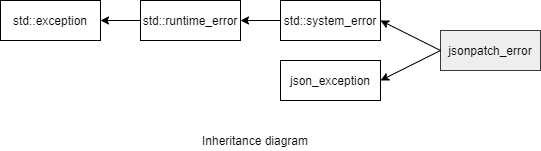

The diagram above was exported from draw.io. Its source (the exported page's mxGraphModel, read from the mxfile embedded in the PNG):
<mxGraphModel dx="1038" dy="498" grid="1" gridSize="10" guides="1" tooltips="1" connect="1" arrows="1" fold="1" page="1" pageScale="1" pageWidth="850" pageHeight="1100" math="0" shadow="0">
  <root>
    <mxCell id="0" />
    <mxCell id="1" parent="0" />
    <mxCell id="ENTxnKQSh2CqKtWMmYxJ-1" value="std::exception" style="rounded=0;whiteSpace=wrap;html=1;" parent="1" vertex="1">
      <mxGeometry x="60" y="90" width="100" height="40" as="geometry" />
    </mxCell>
    <mxCell id="ENTxnKQSh2CqKtWMmYxJ-7" value="std::runtime_error" style="rounded=0;whiteSpace=wrap;html=1;" parent="1" vertex="1">
      <mxGeometry x="200" y="90" width="100" height="40" as="geometry" />
    </mxCell>
    <mxCell id="ENTxnKQSh2CqKtWMmYxJ-8" value="" style="endArrow=classic;html=1;exitX=0;exitY=0.5;exitDx=0;exitDy=0;entryX=1;entryY=0.5;entryDx=0;entryDy=0;" parent="1" source="ENTxnKQSh2CqKtWMmYxJ-7" target="ENTxnKQSh2CqKtWMmYxJ-1" edge="1">
      <mxGeometry width="50" height="50" relative="1" as="geometry">
        <mxPoint x="40" y="200" as="sourcePoint" />
        <mxPoint x="90" y="150" as="targetPoint" />
      </mxGeometry>
    </mxCell>
    <mxCell id="gvMh2KNXaReg-WQKevKe-1" value="std::system_error" style="rounded=0;whiteSpace=wrap;html=1;" parent="1" vertex="1">
      <mxGeometry x="340" y="90" width="100" height="40" as="geometry" />
    </mxCell>
    <mxCell id="gvMh2KNXaReg-WQKevKe-2" value="" style="endArrow=classic;html=1;exitX=0;exitY=0.5;exitDx=0;exitDy=0;entryX=1;entryY=0.5;entryDx=0;entryDy=0;" parent="1" source="gvMh2KNXaReg-WQKevKe-1" target="ENTxnKQSh2CqKtWMmYxJ-7" edge="1">
      <mxGeometry width="50" height="50" relative="1" as="geometry">
        <mxPoint x="40" y="200" as="sourcePoint" />
        <mxPoint x="90" y="150" as="targetPoint" />
      </mxGeometry>
    </mxCell>
    <mxCell id="gvMh2KNXaReg-WQKevKe-3" value="jsonpatch_error" style="rounded=0;whiteSpace=wrap;html=1;fillColor=#eeeeee;strokeColor=#36393d;" parent="1" vertex="1">
      <mxGeometry x="500" y="120" width="100" height="40" as="geometry" />
    </mxCell>
    <mxCell id="gvMh2KNXaReg-WQKevKe-6" value="" style="endArrow=classic;html=1;exitX=0;exitY=0.5;exitDx=0;exitDy=0;entryX=1;entryY=0.5;entryDx=0;entryDy=0;" parent="1" source="gvMh2KNXaReg-WQKevKe-3" target="gvMh2KNXaReg-WQKevKe-1" edge="1">
      <mxGeometry width="50" height="50" relative="1" as="geometry">
        <mxPoint x="360" y="260" as="sourcePoint" />
        <mxPoint x="410" y="210" as="targetPoint" />
      </mxGeometry>
    </mxCell>
    <mxCell id="gvMh2KNXaReg-WQKevKe-7" value="Inheritance diagram" style="text;html=1;strokeColor=none;fillColor=none;align=center;verticalAlign=middle;whiteSpace=wrap;rounded=0;" parent="1" vertex="1">
      <mxGeometry x="250" y="220" width="130" height="20" as="geometry" />
    </mxCell>
    <mxCell id="i7HidfcLIcWcnau5RYAe-2" value="json_exception" style="rounded=0;whiteSpace=wrap;html=1;" vertex="1" parent="1">
      <mxGeometry x="340" y="150" width="100" height="40" as="geometry" />
    </mxCell>
    <mxCell id="i7HidfcLIcWcnau5RYAe-3" value="" style="endArrow=classic;html=1;entryX=1;entryY=0.5;entryDx=0;entryDy=0;" edge="1" parent="1" target="i7HidfcLIcWcnau5RYAe-2">
      <mxGeometry width="50" height="50" relative="1" as="geometry">
        <mxPoint x="500" y="140" as="sourcePoint" />
        <mxPoint x="450" y="230" as="targetPoint" />
      </mxGeometry>
    </mxCell>
  </root>
</mxGraphModel>